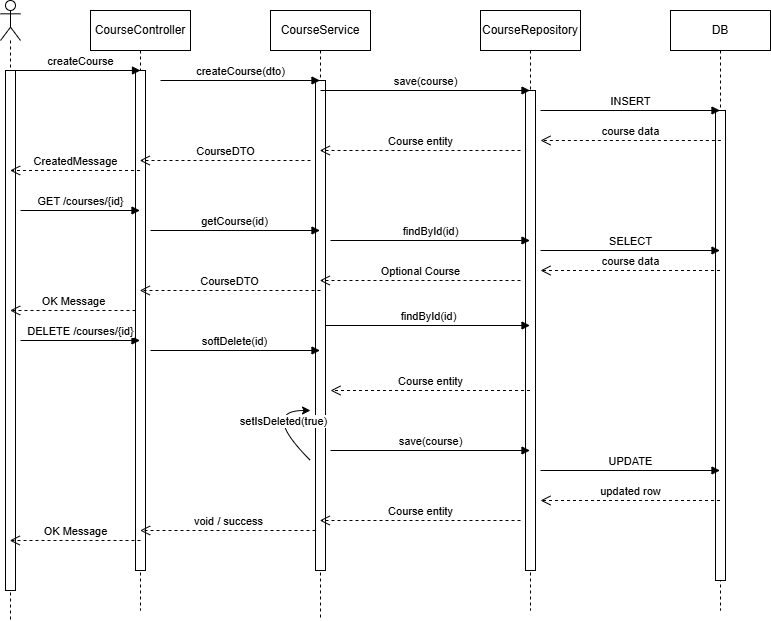

The diagram above was exported from draw.io. Its source (the exported page's mxGraphModel, read from the mxfile embedded in the PNG):
<mxGraphModel dx="1288" dy="703" grid="1" gridSize="10" guides="1" tooltips="1" connect="1" arrows="1" fold="1" page="1" pageScale="1" pageWidth="850" pageHeight="1100" math="0" shadow="0">
  <root>
    <mxCell id="0" />
    <mxCell id="1" parent="0" />
    <mxCell id="yzfL2za-6ktrHXUa0KzT-1" parent="1" style="shape=umlLifeline;perimeter=lifelinePerimeter;whiteSpace=wrap;html=1;container=1;dropTarget=0;collapsible=0;recursiveResize=0;outlineConnect=0;portConstraint=eastwest;newEdgeStyle={&quot;curved&quot;:0,&quot;rounded&quot;:0};participant=umlActor;" value="" vertex="1">
      <mxGeometry height="620" width="20" x="10" y="30" as="geometry" />
    </mxCell>
    <mxCell id="yzfL2za-6ktrHXUa0KzT-9" parent="yzfL2za-6ktrHXUa0KzT-1" style="html=1;points=[[0,0,0,0,5],[0,1,0,0,-5],[1,0,0,0,5],[1,1,0,0,-5]];perimeter=orthogonalPerimeter;outlineConnect=0;targetShapes=umlLifeline;portConstraint=eastwest;newEdgeStyle={&quot;curved&quot;:0,&quot;rounded&quot;:0};" value="" vertex="1">
      <mxGeometry height="520" width="10" x="5" y="70" as="geometry" />
    </mxCell>
    <mxCell id="yzfL2za-6ktrHXUa0KzT-2" parent="1" style="shape=umlLifeline;perimeter=lifelinePerimeter;whiteSpace=wrap;html=1;container=1;dropTarget=0;collapsible=0;recursiveResize=0;outlineConnect=0;portConstraint=eastwest;newEdgeStyle={&quot;curved&quot;:0,&quot;rounded&quot;:0};size=40;" value="CourseController" vertex="1">
      <mxGeometry height="600" width="100" x="100" y="40" as="geometry" />
    </mxCell>
    <mxCell id="yzfL2za-6ktrHXUa0KzT-10" parent="yzfL2za-6ktrHXUa0KzT-2" style="html=1;points=[[0,0,0,0,5],[0,1,0,0,-5],[1,0,0,0,5],[1,1,0,0,-5]];perimeter=orthogonalPerimeter;outlineConnect=0;targetShapes=umlLifeline;portConstraint=eastwest;newEdgeStyle={&quot;curved&quot;:0,&quot;rounded&quot;:0};" value="" vertex="1">
      <mxGeometry height="500" width="10" x="45" y="60" as="geometry" />
    </mxCell>
    <mxCell id="yzfL2za-6ktrHXUa0KzT-3" parent="1" style="shape=umlLifeline;perimeter=lifelinePerimeter;whiteSpace=wrap;html=1;container=1;dropTarget=0;collapsible=0;recursiveResize=0;outlineConnect=0;portConstraint=eastwest;newEdgeStyle={&quot;curved&quot;:0,&quot;rounded&quot;:0};size=40;" value="CourseService" vertex="1">
      <mxGeometry height="610" width="100" x="280" y="40" as="geometry" />
    </mxCell>
    <mxCell id="yzfL2za-6ktrHXUa0KzT-12" parent="yzfL2za-6ktrHXUa0KzT-3" style="html=1;points=[[0,0,0,0,5],[0,1,0,0,-5],[1,0,0,0,5],[1,1,0,0,-5]];perimeter=orthogonalPerimeter;outlineConnect=0;targetShapes=umlLifeline;portConstraint=eastwest;newEdgeStyle={&quot;curved&quot;:0,&quot;rounded&quot;:0};" value="" vertex="1">
      <mxGeometry height="490" width="10" x="45" y="70" as="geometry" />
    </mxCell>
    <mxCell id="yzfL2za-6ktrHXUa0KzT-4" parent="1" style="shape=umlLifeline;perimeter=lifelinePerimeter;whiteSpace=wrap;html=1;container=1;dropTarget=0;collapsible=0;recursiveResize=0;outlineConnect=0;portConstraint=eastwest;newEdgeStyle={&quot;curved&quot;:0,&quot;rounded&quot;:0};size=40;" value=" CourseRepository" vertex="1">
      <mxGeometry height="600" width="100" x="490" y="40" as="geometry" />
    </mxCell>
    <mxCell id="yzfL2za-6ktrHXUa0KzT-27" parent="yzfL2za-6ktrHXUa0KzT-4" style="html=1;points=[[0,0,0,0,5],[0,1,0,0,-5],[1,0,0,0,5],[1,1,0,0,-5]];perimeter=orthogonalPerimeter;outlineConnect=0;targetShapes=umlLifeline;portConstraint=eastwest;newEdgeStyle={&quot;curved&quot;:0,&quot;rounded&quot;:0};" value="" vertex="1">
      <mxGeometry height="480" width="10" x="45" y="80" as="geometry" />
    </mxCell>
    <mxCell id="yzfL2za-6ktrHXUa0KzT-5" parent="1" style="shape=umlLifeline;perimeter=lifelinePerimeter;whiteSpace=wrap;html=1;container=1;dropTarget=0;collapsible=0;recursiveResize=0;outlineConnect=0;portConstraint=eastwest;newEdgeStyle={&quot;curved&quot;:0,&quot;rounded&quot;:0};" value="DB" vertex="1">
      <mxGeometry height="600" width="100" x="680" y="40" as="geometry" />
    </mxCell>
    <mxCell id="yzfL2za-6ktrHXUa0KzT-25" parent="yzfL2za-6ktrHXUa0KzT-5" style="html=1;points=[[0,0,0,0,5],[0,1,0,0,-5],[1,0,0,0,5],[1,1,0,0,-5]];perimeter=orthogonalPerimeter;outlineConnect=0;targetShapes=umlLifeline;portConstraint=eastwest;newEdgeStyle={&quot;curved&quot;:0,&quot;rounded&quot;:0};" value="" vertex="1">
      <mxGeometry height="470" width="10" x="45" y="100" as="geometry" />
    </mxCell>
    <mxCell id="yzfL2za-6ktrHXUa0KzT-11" edge="1" parent="1" style="html=1;verticalAlign=bottom;endArrow=block;curved=0;rounded=0;entryX=0.5;entryY=0;entryDx=0;entryDy=0;entryPerimeter=0;" target="yzfL2za-6ktrHXUa0KzT-10" value="createCourse">
      <mxGeometry relative="1" width="80" x="0.0769" as="geometry">
        <mxPoint as="offset" />
        <mxPoint x="20" y="100" as="sourcePoint" />
        <mxPoint x="100" y="100" as="targetPoint" />
      </mxGeometry>
    </mxCell>
    <mxCell id="yzfL2za-6ktrHXUa0KzT-13" edge="1" parent="1" style="html=1;verticalAlign=bottom;endArrow=block;curved=0;rounded=0;" target="yzfL2za-6ktrHXUa0KzT-3" value="createCourse(dto)">
      <mxGeometry relative="1" width="80" as="geometry">
        <mxPoint x="170" y="110" as="sourcePoint" />
        <mxPoint x="200" y="110" as="targetPoint" />
      </mxGeometry>
    </mxCell>
    <mxCell id="yzfL2za-6ktrHXUa0KzT-29" edge="1" parent="1" style="html=1;verticalAlign=bottom;endArrow=block;curved=0;rounded=0;" target="yzfL2za-6ktrHXUa0KzT-5" value="INSERT">
      <mxGeometry relative="1" width="80" x="-0.0021" as="geometry">
        <mxPoint as="offset" />
        <mxPoint x="550" y="140" as="sourcePoint" />
        <mxPoint x="630" y="140" as="targetPoint" />
      </mxGeometry>
    </mxCell>
    <mxCell id="yzfL2za-6ktrHXUa0KzT-30" edge="1" parent="1" style="html=1;verticalAlign=bottom;endArrow=open;dashed=1;endSize=8;curved=0;rounded=0;" value="course data">
      <mxGeometry relative="1" as="geometry">
        <mxPoint x="730.37" y="170" as="sourcePoint" />
        <mxPoint x="550.0004347826087" y="170" as="targetPoint" />
      </mxGeometry>
    </mxCell>
    <mxCell id="yzfL2za-6ktrHXUa0KzT-31" edge="1" parent="1" style="html=1;verticalAlign=bottom;endArrow=open;dashed=1;endSize=8;curved=0;rounded=0;" target="yzfL2za-6ktrHXUa0KzT-3" value="Course entity">
      <mxGeometry relative="1" x="-0.0018" as="geometry">
        <mxPoint as="offset" />
        <mxPoint x="530" y="180" as="sourcePoint" />
        <mxPoint x="450" y="180" as="targetPoint" />
      </mxGeometry>
    </mxCell>
    <mxCell id="yzfL2za-6ktrHXUa0KzT-32" edge="1" parent="1" style="html=1;verticalAlign=bottom;endArrow=open;dashed=1;endSize=8;curved=0;rounded=0;" target="yzfL2za-6ktrHXUa0KzT-2" value="CourseDTO">
      <mxGeometry relative="1" x="0.0004" as="geometry">
        <mxPoint as="offset" />
        <mxPoint x="320" y="190" as="sourcePoint" />
        <mxPoint x="240" y="190" as="targetPoint" />
      </mxGeometry>
    </mxCell>
    <mxCell id="yzfL2za-6ktrHXUa0KzT-33" edge="1" parent="1" style="html=1;verticalAlign=bottom;endArrow=open;dashed=1;endSize=8;curved=0;rounded=0;" value="CreatedMessage">
      <mxGeometry relative="1" x="0.0044" as="geometry">
        <mxPoint as="offset" />
        <mxPoint x="149.5" y="200" as="sourcePoint" />
        <mxPoint x="19.63043478260863" y="200" as="targetPoint" />
      </mxGeometry>
    </mxCell>
    <mxCell id="yzfL2za-6ktrHXUa0KzT-34" edge="1" parent="1" style="html=1;verticalAlign=bottom;endArrow=block;curved=0;rounded=0;" target="yzfL2za-6ktrHXUa0KzT-2" value="GET /courses/{id}">
      <mxGeometry relative="1" width="80" as="geometry">
        <mxPoint x="30" y="240" as="sourcePoint" />
        <mxPoint x="110" y="240" as="targetPoint" />
      </mxGeometry>
    </mxCell>
    <mxCell id="yzfL2za-6ktrHXUa0KzT-35" edge="1" parent="1" style="html=1;verticalAlign=bottom;endArrow=block;curved=0;rounded=0;" target="yzfL2za-6ktrHXUa0KzT-3" value="getCourse(id)">
      <mxGeometry relative="1" width="80" x="-0.0047" as="geometry">
        <mxPoint as="offset" />
        <mxPoint x="160" y="260" as="sourcePoint" />
        <mxPoint x="240" y="260" as="targetPoint" />
      </mxGeometry>
    </mxCell>
    <mxCell id="yzfL2za-6ktrHXUa0KzT-36" edge="1" parent="1" style="html=1;verticalAlign=bottom;endArrow=block;curved=0;rounded=0;" target="yzfL2za-6ktrHXUa0KzT-4" value="findById(id)">
      <mxGeometry relative="1" width="80" x="0.0025" as="geometry">
        <mxPoint as="offset" />
        <mxPoint x="340" y="270" as="sourcePoint" />
        <mxPoint x="420" y="270" as="targetPoint" />
      </mxGeometry>
    </mxCell>
    <mxCell id="yzfL2za-6ktrHXUa0KzT-37" edge="1" parent="1" style="html=1;verticalAlign=bottom;endArrow=block;curved=0;rounded=0;" target="yzfL2za-6ktrHXUa0KzT-5" value="SELECT">
      <mxGeometry relative="1" width="80" x="-0.0021" as="geometry">
        <mxPoint as="offset" />
        <mxPoint x="550" y="280" as="sourcePoint" />
        <mxPoint x="630" y="280" as="targetPoint" />
      </mxGeometry>
    </mxCell>
    <mxCell id="yzfL2za-6ktrHXUa0KzT-38" edge="1" parent="1" source="yzfL2za-6ktrHXUa0KzT-5" style="html=1;verticalAlign=bottom;endArrow=open;dashed=1;endSize=8;curved=0;rounded=0;" value="course data">
      <mxGeometry relative="1" x="-0.0021" as="geometry">
        <mxPoint as="offset" />
        <mxPoint x="630" y="300" as="sourcePoint" />
        <mxPoint x="550" y="300" as="targetPoint" />
      </mxGeometry>
    </mxCell>
    <mxCell id="yzfL2za-6ktrHXUa0KzT-39" edge="1" parent="1" style="html=1;verticalAlign=bottom;endArrow=open;dashed=1;endSize=8;curved=0;rounded=0;" target="yzfL2za-6ktrHXUa0KzT-3" value="Optional Course">
      <mxGeometry relative="1" x="-0.0018" as="geometry">
        <mxPoint as="offset" />
        <mxPoint x="530" y="310" as="sourcePoint" />
        <mxPoint x="450" y="310" as="targetPoint" />
      </mxGeometry>
    </mxCell>
    <mxCell id="yzfL2za-6ktrHXUa0KzT-40" edge="1" parent="1" style="html=1;verticalAlign=bottom;endArrow=open;dashed=1;endSize=8;curved=0;rounded=0;" target="yzfL2za-6ktrHXUa0KzT-2" value="CourseDTO">
      <mxGeometry relative="1" x="0.0028" as="geometry">
        <mxPoint as="offset" />
        <mxPoint x="330" y="320" as="sourcePoint" />
        <mxPoint x="250" y="320" as="targetPoint" />
      </mxGeometry>
    </mxCell>
    <mxCell id="yzfL2za-6ktrHXUa0KzT-41" edge="1" parent="1" style="html=1;verticalAlign=bottom;endArrow=open;dashed=1;endSize=8;curved=0;rounded=0;" value="OK Message">
      <mxGeometry relative="1" x="-0.0012" as="geometry">
        <mxPoint as="offset" />
        <mxPoint x="145" y="340" as="sourcePoint" />
        <mxPoint x="19.63043478260863" y="340" as="targetPoint" />
      </mxGeometry>
    </mxCell>
    <mxCell id="yzfL2za-6ktrHXUa0KzT-42" edge="1" parent="1" style="html=1;verticalAlign=bottom;endArrow=block;curved=0;rounded=0;" target="yzfL2za-6ktrHXUa0KzT-2" value="DELETE /courses/{id}">
      <mxGeometry relative="1" width="80" as="geometry">
        <mxPoint x="30" y="370" as="sourcePoint" />
        <mxPoint x="110" y="370" as="targetPoint" />
      </mxGeometry>
    </mxCell>
    <mxCell id="yzfL2za-6ktrHXUa0KzT-43" edge="1" parent="1" style="html=1;verticalAlign=bottom;endArrow=block;curved=0;rounded=0;" target="yzfL2za-6ktrHXUa0KzT-3" value="softDelete(id)">
      <mxGeometry relative="1" width="80" x="-0.0047" as="geometry">
        <mxPoint as="offset" />
        <mxPoint x="160" y="380" as="sourcePoint" />
        <mxPoint x="240" y="380" as="targetPoint" />
      </mxGeometry>
    </mxCell>
    <mxCell id="yzfL2za-6ktrHXUa0KzT-44" edge="1" parent="1" source="yzfL2za-6ktrHXUa0KzT-12" style="html=1;verticalAlign=bottom;endArrow=block;curved=0;rounded=0;" target="yzfL2za-6ktrHXUa0KzT-4" value="findById(id)">
      <mxGeometry relative="1" width="80" x="0.0035" as="geometry">
        <mxPoint as="offset" />
        <mxPoint x="55" y="355" as="sourcePoint" />
        <mxPoint x="415" y="395" as="targetPoint" />
      </mxGeometry>
    </mxCell>
    <mxCell id="yzfL2za-6ktrHXUa0KzT-45" edge="1" parent="1" source="yzfL2za-6ktrHXUa0KzT-4" style="html=1;verticalAlign=bottom;endArrow=open;dashed=1;endSize=8;curved=0;rounded=0;" value="Course entity">
      <mxGeometry relative="1" as="geometry">
        <mxPoint x="420" y="420" as="sourcePoint" />
        <mxPoint x="340" y="420" as="targetPoint" />
      </mxGeometry>
    </mxCell>
    <mxCell id="yzfL2za-6ktrHXUa0KzT-51" edge="1" parent="1" style="curved=1;endArrow=classic;html=1;rounded=0;" value="">
      <mxGeometry height="50" relative="1" width="50" as="geometry">
        <Array as="points">
          <mxPoint x="320" y="490" />
          <mxPoint x="270" y="440" />
        </Array>
        <mxPoint x="320" y="490" as="sourcePoint" />
        <mxPoint x="320" y="440" as="targetPoint" />
      </mxGeometry>
    </mxCell>
    <mxCell id="yzfL2za-6ktrHXUa0KzT-59" connectable="0" parent="yzfL2za-6ktrHXUa0KzT-51" style="edgeLabel;html=1;align=center;verticalAlign=middle;resizable=0;points=[];" value="setIsDeleted(true)" vertex="1">
      <mxGeometry relative="1" x="-0.2033" y="-8" as="geometry">
        <mxPoint as="offset" />
      </mxGeometry>
    </mxCell>
    <mxCell id="yzfL2za-6ktrHXUa0KzT-52" edge="1" parent="1" style="html=1;verticalAlign=bottom;endArrow=block;curved=0;rounded=0;" target="yzfL2za-6ktrHXUa0KzT-4" value="save(course)">
      <mxGeometry relative="1" width="80" x="0.0025" as="geometry">
        <mxPoint as="offset" />
        <mxPoint x="340" y="480" as="sourcePoint" />
        <mxPoint x="420" y="480" as="targetPoint" />
      </mxGeometry>
    </mxCell>
    <mxCell id="yzfL2za-6ktrHXUa0KzT-53" edge="1" parent="1" style="html=1;verticalAlign=bottom;endArrow=block;curved=0;rounded=0;" target="yzfL2za-6ktrHXUa0KzT-5" value="UPDATE">
      <mxGeometry relative="1" width="80" x="-0.0021" as="geometry">
        <mxPoint as="offset" />
        <mxPoint x="550" y="500" as="sourcePoint" />
        <mxPoint x="630" y="500" as="targetPoint" />
      </mxGeometry>
    </mxCell>
    <mxCell id="yzfL2za-6ktrHXUa0KzT-54" edge="1" parent="1" style="html=1;verticalAlign=bottom;endArrow=open;dashed=1;endSize=8;curved=0;rounded=0;" value="updated row">
      <mxGeometry relative="1" as="geometry">
        <mxPoint x="729.5" y="530" as="sourcePoint" />
        <mxPoint x="550" y="530" as="targetPoint" />
      </mxGeometry>
    </mxCell>
    <mxCell id="yzfL2za-6ktrHXUa0KzT-55" edge="1" parent="1" style="html=1;verticalAlign=bottom;endArrow=open;dashed=1;endSize=8;curved=0;rounded=0;" target="yzfL2za-6ktrHXUa0KzT-3" value="Course entity">
      <mxGeometry relative="1" x="-0.0018" as="geometry">
        <mxPoint as="offset" />
        <mxPoint x="530" y="550" as="sourcePoint" />
        <mxPoint x="450" y="550" as="targetPoint" />
      </mxGeometry>
    </mxCell>
    <mxCell id="yzfL2za-6ktrHXUa0KzT-56" edge="1" parent="1" style="html=1;verticalAlign=bottom;endArrow=open;dashed=1;endSize=8;curved=0;rounded=0;" value="void / success">
      <mxGeometry relative="1" x="0.0016" as="geometry">
        <mxPoint as="offset" />
        <mxPoint x="325" y="560" as="sourcePoint" />
        <mxPoint x="149.63043478260875" y="560" as="targetPoint" />
      </mxGeometry>
    </mxCell>
    <mxCell id="yzfL2za-6ktrHXUa0KzT-57" edge="1" parent="1" style="html=1;verticalAlign=bottom;endArrow=open;dashed=1;endSize=8;curved=0;rounded=0;" target="yzfL2za-6ktrHXUa0KzT-1" value="OK Message">
      <mxGeometry relative="1" as="geometry">
        <mxPoint x="150" y="570" as="sourcePoint" />
        <mxPoint x="70" y="570" as="targetPoint" />
      </mxGeometry>
    </mxCell>
    <mxCell id="yzfL2za-6ktrHXUa0KzT-58" edge="1" parent="1" style="html=1;verticalAlign=bottom;endArrow=block;curved=0;rounded=0;" target="yzfL2za-6ktrHXUa0KzT-4" value="save(course)">
      <mxGeometry relative="1" width="80" as="geometry">
        <mxPoint x="330" y="120" as="sourcePoint" />
        <mxPoint x="410" y="120" as="targetPoint" />
      </mxGeometry>
    </mxCell>
  </root>
</mxGraphModel>